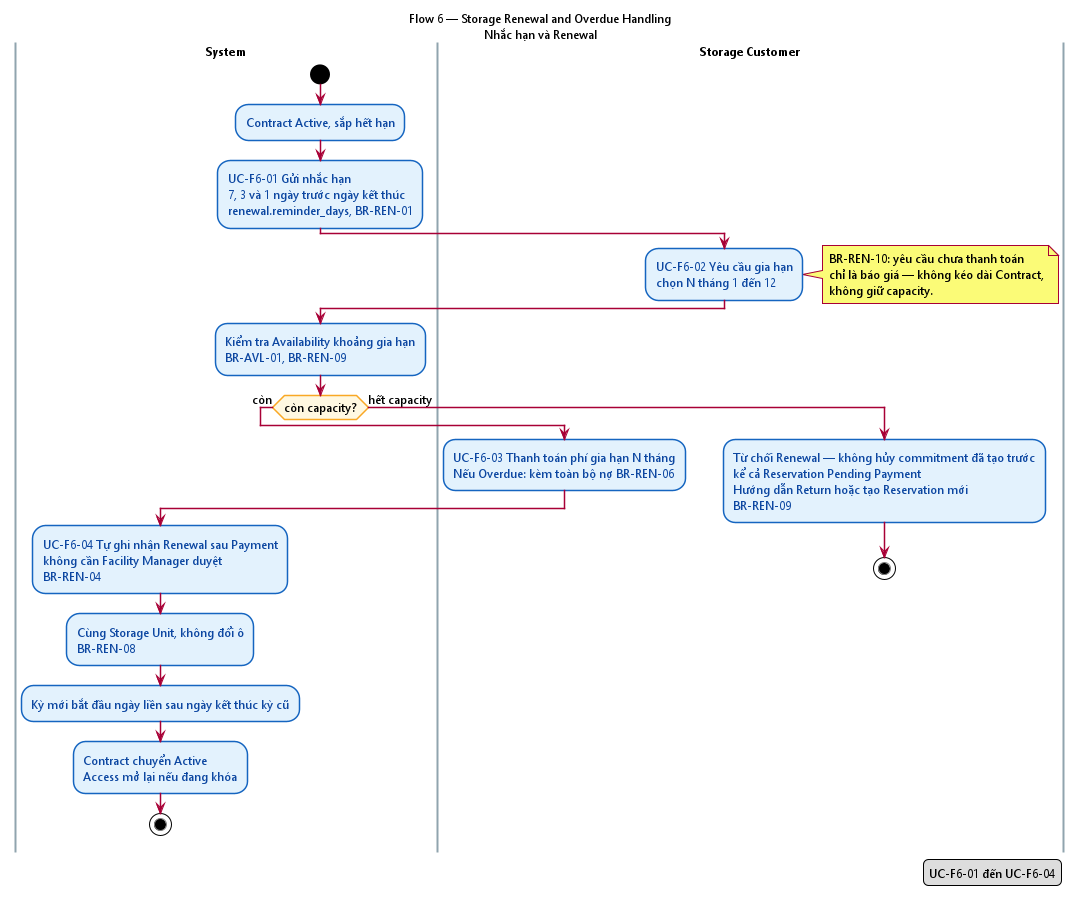

The diagram above was rendered by PlantUML. Its source (embedded in the PNG):
@startuml activity-flow-6-renewal
' =====================================================================
'  Flow 6 — Renewal (trang 1/2)
'  Nguon: TOPIC.md § 5, USE-CASES.md § 7, BUSINESS-RULES.md § 7
'  Nhiem vu T1.8
' =====================================================================

title Flow 6 — Storage Renewal and Overdue Handling\nNhắc hạn và Renewal

skinparam backgroundColor #FFFFFF
skinparam shadowing false
skinparam defaultFontName "Segoe UI"
skinparam defaultFontSize 12
skinparam activity {
  BackgroundColor #E3F2FD
  BorderColor #1565C0
  FontColor #0D47A1
}
skinparam activityDiamond {
  BackgroundColor #FFF8E1
  BorderColor #F9A825
}
skinparam swimlane {
  BorderColor #90A4AE
  TitleFontStyle bold
}

|System|
start
:Contract Active, sắp hết hạn;

:UC-F6-01 Gửi nhắc hạn\n7, 3 và 1 ngày trước ngày kết thúc\nrenewal.reminder_days, BR-REN-01;

|Storage Customer|
:UC-F6-02 Yêu cầu gia hạn\nchọn N tháng 1 đến 12;

note right
  BR-REN-10: yêu cầu chưa thanh toán
  chỉ là báo giá — không kéo dài Contract,
  không giữ capacity.
end note

|System|
:Kiểm tra Availability khoảng gia hạn\nBR-AVL-01, BR-REN-09;

if (còn capacity?) then (còn)
  |Storage Customer|
  :UC-F6-03 Thanh toán phí gia hạn N tháng\nNếu Overdue: kèm toàn bộ nợ BR-REN-06;
  |System|
  :UC-F6-04 Tự ghi nhận Renewal sau Payment\nkhông cần Facility Manager duyệt\nBR-REN-04;
  :Cùng Storage Unit, không đổi ô\nBR-REN-08;
  :Kỳ mới bắt đầu ngày liền sau ngày kết thúc kỳ cũ;
  :Contract chuyển Active\nAccess mở lại nếu đang khóa;
  stop
else (hết capacity)
  |Storage Customer|
  :Từ chối Renewal — không hủy commitment đã tạo trước\nkể cả Reservation Pending Payment\nHướng dẫn Return hoặc tạo Reservation mới\nBR-REN-09;
  stop
endif

legend right
  UC-F6-01 đến UC-F6-04
endlegend

@enduml